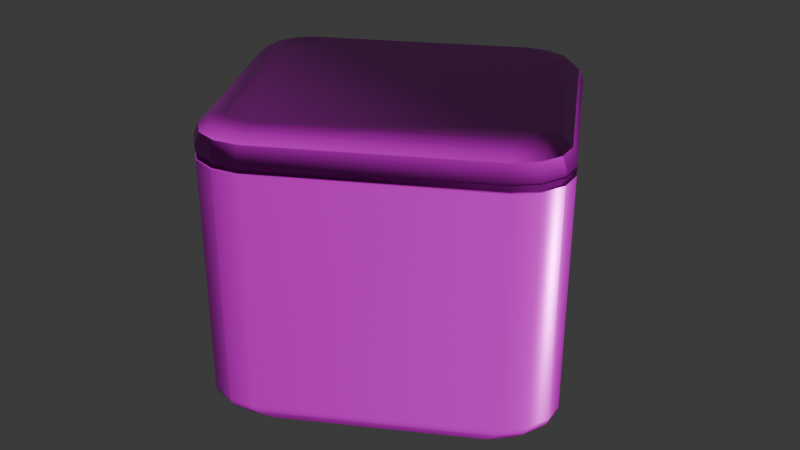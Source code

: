 # Source: SM_Speaker.blend  (saved by Blender 5.1.30; exported with 4.5.12 LTS)
import bpy
from mathutils import Matrix  # noqa: F401  (used for matrix-valued properties, if any)

bpy.ops.wm.read_factory_settings(use_empty=True)
scene = bpy.context.scene
scene.name = 'Scene'

# ---- collections
col_collection = bpy.data.collections.new('Collection'); scene.collection.children.link(col_collection)

# ---- images (referenced by path relative to the original .blend; pixels are not part of the script)
import os
ASSET_DIR = os.environ.get("B2B_ASSET_DIR", "")  # directory of the original .blend (textures are referenced by path, not embedded)
HERE = os.path.dirname(os.path.abspath(__file__))  # packed textures are extracted next to this script under _unpacked/

def load_image(name, relpath, width, height, colorspace="sRGB"):
    """Load a texture the original file referenced (path relative to the .blend, or extracted next to this script)."""
    p = next((c for c in (os.path.join(HERE, relpath), os.path.join(ASSET_DIR, relpath)) if relpath and os.path.exists(c)), "")
    if p:
        img = bpy.data.images.load(p, check_existing=True)
        img.name = name
    else:  # same state as the original file: an image datablock whose file is absent (Cycles renders it pink)
        img = bpy.data.images.new(name, width, height)
        img.source = "FILE"
        img.filepath = "//" + (relpath or name)
    img.colorspace_settings.name = colorspace
    return img
img_sm_tv_07_defaultmaterial_basecolor_png_001 = load_image('SM_TV_07_DefaultMaterial_BaseColor.png.001', 'SM_TV_07_DefaultMaterial_BaseColor.png', 1024, 1024, 'sRGB')
img_sm_tv_07_defaultmaterial_occlusionroughnessmetallic_png_003 = load_image('SM_TV_07_DefaultMaterial_OcclusionRoughnessMetallic.png.003', 'SM_TV_07_DefaultMaterial_OcclusionRoughnessMetallic.png', 1024, 1024, 'Non-Color')
img_sm_tv_07_defaultmaterial_occlusionroughnessmetallic_png_004 = load_image('SM_TV_07_DefaultMaterial_OcclusionRoughnessMetallic.png.004', 'SM_TV_07_DefaultMaterial_OcclusionRoughnessMetallic.png', 1024, 1024, 'Non-Color')
img_sm_tv_07_defaultmaterial_normal_png_001 = load_image('SM_TV_07_DefaultMaterial_Normal.png.001', 'SM_TV_07_DefaultMaterial_Normal.png', 1024, 1024, 'Non-Color')
img_sm_tv_07_defaultmaterial_occlusionroughnessmetallic_png_005 = load_image('SM_TV_07_DefaultMaterial_OcclusionRoughnessMetallic.png.005', 'SM_TV_07_DefaultMaterial_OcclusionRoughnessMetallic.png', 1024, 1024, 'Non-Color')

# ---- materials (node trees are filled in below, after node groups)
mat_008 = bpy.data.materials.new('Материал.008')

# ---- node groups
ng_smooth_by_angle = bpy.data.node_groups.new('Smooth by Angle', 'GeometryNodeTree')
_s = ng_smooth_by_angle.interface.new_socket(name='Mesh', in_out='OUTPUT', socket_type='NodeSocketGeometry')
_s = ng_smooth_by_angle.interface.new_socket(name='Mesh', in_out='INPUT', socket_type='NodeSocketGeometry')
_s = ng_smooth_by_angle.interface.new_socket(name='Angle', in_out='INPUT', socket_type='NodeSocketFloat')
_s.subtype = 'ANGLE'
_s.default_value = 0.5236
_s.min_value = 0.0
_s.max_value = 3.142
_s.description = 'Maximum face angle for smooth edges'
_s = ng_smooth_by_angle.interface.new_socket(name='Ignore Sharpness', in_out='INPUT', socket_type='NodeSocketBool')
_s.force_non_field = True
ng_smooth_by_angle.is_modifier = True
_N = ng_smooth_by_angle.nodes; _L = ng_smooth_by_angle.links
n0 = _N.new('GeometryNodeSetShadeSmooth'); n0.name = 'Set Shade Smooth'; n0.location = (120, -80)
n0.domain = 'EDGE'
n1 = _N.new('GeometryNodeSetShadeSmooth'); n1.name = 'Set Shade Smooth.001'; n1.location = (300, -80)
n2 = _N.new('NodeGroupOutput'); n2.name = 'Group Output'; n2.location = (480, -80)
n3 = _N.new('GeometryNodeInputMeshEdgeAngle'); n3.name = 'Edge Angle'; n3.location = (-440, -240)
n4 = _N.new('NodeGroupInput'); n4.name = 'Group Input'; n4.location = (-80, -80)
n5 = _N.new('GeometryNodeInputEdgeSmooth'); n5.name = 'Is Edge Smooth'; n5.location = (-260, -120)
n6 = _N.new('GeometryNodeInputShadeSmooth'); n6.name = 'Is Shade Smooth'; n6.location = (-440, -397)
n7 = _N.new('FunctionNodeCompare'); n7.name = 'Compare'; n7.location = (-260, -260)
n7.operation = 'LESS_EQUAL'
n7.inputs[6].default_value = (0.0, 0.0, 0.0, 0.0)
n7.inputs[7].default_value = (0.0, 0.0, 0.0, 0.0)
n8 = _N.new('FunctionNodeBooleanMath'); n8.name = 'Boolean Math.001'; n8.location = (-80, -260)
n9 = _N.new('NodeGroupInput'); n9.name = 'Group Input.001'; n9.location = (-440, -329)
n10 = _N.new('NodeGroupInput'); n10.name = 'Group Input.002'; n10.location = (-259, -189)
n11 = _N.new('FunctionNodeBooleanMath'); n11.name = 'Boolean Math'; n11.location = (-80, -149)
n11.operation = 'OR'
n12 = _N.new('FunctionNodeBooleanMath'); n12.name = 'Boolean Math.002'; n12.location = (-260, -380)
n12.operation = 'OR'
n13 = _N.new('NodeGroupInput'); n13.name = 'Group Input.003'; n13.location = (-440, -460)
_L.new(n3.outputs[0], n7.inputs[0])
_L.new(n1.outputs[0], n2.inputs[0])
_L.new(n9.outputs[1], n7.inputs[1])
_L.new(n7.outputs[0], n8.inputs[0])
_L.new(n4.outputs[0], n0.inputs[0])
_L.new(n0.outputs[0], n1.inputs[0])
_L.new(n8.outputs[0], n0.inputs[2])
_L.new(n10.outputs[2], n11.inputs[1])
_L.new(n5.outputs[0], n11.inputs[0])
_L.new(n11.outputs[0], n0.inputs[1])
_L.new(n13.outputs[2], n12.inputs[1])
_L.new(n6.outputs[0], n12.inputs[0])
_L.new(n12.outputs[0], n8.inputs[1])
n2.is_active_output = True

# ---- material node trees
mat_008.use_nodes = True; mat_008.node_tree.nodes.clear()
_N = mat_008.node_tree.nodes; _L = mat_008.node_tree.links
n0 = _N.new('ShaderNodeBsdfPrincipled'); n0.name = 'Принципиальный BSDF'; n0.location = (-200, 100)
n1 = _N.new('ShaderNodeOutputMaterial'); n1.name = 'Вывод материала'; n1.location = (200, 100)
n2 = _N.new('ShaderNodeTexImage'); n2.name = 'Текстура изображения'; n2.location = (85, -316)
n2.label = 'Base Color'
n2.image = img_sm_tv_07_defaultmaterial_basecolor_png_001
n3 = _N.new('ShaderNodeTexImage'); n3.name = 'Текстура изображения.001'; n3.location = (85, -596)
n3.label = 'Metallic'
n3.image = img_sm_tv_07_defaultmaterial_occlusionroughnessmetallic_png_003
n4 = _N.new('ShaderNodeTexImage'); n4.name = 'Текстура изображения.002'; n4.location = (85, -876)
n4.label = 'Roughness'
n4.image = img_sm_tv_07_defaultmaterial_occlusionroughnessmetallic_png_004
n5 = _N.new('ShaderNodeTexImage'); n5.name = 'Текстура изображения.003'; n5.location = (85, -1156)
n5.label = 'Normal'
n5.image = img_sm_tv_07_defaultmaterial_normal_png_001
n6 = _N.new('ShaderNodeNormalMap'); n6.name = 'Карта нормалей'; n6.location = (-450, -820)
n7 = _N.new('ShaderNodeTexImage'); n7.name = 'Текстура изображения.004'; n7.location = (85, -36)
n7.label = 'Ambient Occlusion'
n7.image = img_sm_tv_07_defaultmaterial_occlusionroughnessmetallic_png_005
n8 = _N.new('ShaderNodeMapping'); n8.name = 'Отображение'; n8.location = (230, -36)
n9 = _N.new('NodeReroute'); n9.name = 'Перенаправление'; n9.location = (35, -673)
n9.width = 10
n9.socket_idname = 'NodeSocketVector'
n10 = _N.new('ShaderNodeTexCoord'); n10.name = 'Текстурные координаты'; n10.location = (30, -36)
n11 = _N.new('NodeFrame'); n11.name = 'Кадр'; n11.location = (-1480, 136)
n11.label = 'Mapping'
n11.width = 400
n12 = _N.new('NodeFrame'); n12.name = 'Кадр.001'; n12.location = (-835, 336)
n12.label = 'Textures'
n12.width = 355
n2.parent = n12
n3.parent = n12
n4.parent = n12
n5.parent = n12
n7.parent = n12
n8.parent = n11
n9.parent = n12
n10.parent = n11
_L.new(n0.outputs[0], n1.inputs[0])
_L.new(n2.outputs[0], n0.inputs[0])
_L.new(n3.outputs[0], n0.inputs[1])
_L.new(n4.outputs[0], n0.inputs[2])
_L.new(n5.outputs[0], n6.inputs[1])
_L.new(n6.outputs[0], n0.inputs[5])
_L.new(n9.outputs[0], n7.inputs[0])
_L.new(n9.outputs[0], n2.inputs[0])
_L.new(n9.outputs[0], n3.inputs[0])
_L.new(n9.outputs[0], n4.inputs[0])
_L.new(n9.outputs[0], n5.inputs[0])
_L.new(n8.outputs[0], n9.inputs[0])
_L.new(n10.outputs[2], n8.inputs[0])
n1.is_active_output = True

# ---- world
world_world = bpy.data.worlds.new('World'); scene.world = world_world
world_world.use_nodes = True; world_world.node_tree.nodes.clear()
_N = world_world.node_tree.nodes; _L = world_world.node_tree.links
n0 = _N.new('ShaderNodeOutputWorld'); n0.name = 'World Output'; n0.location = (200, 100)
n1 = _N.new('ShaderNodeBackground'); n1.name = 'Background'; n1.location = (-200, 100)
n1.inputs[0].default_value = (0.05088, 0.05088, 0.05088, 1.0)
_L.new(n1.outputs[0], n0.inputs[0])
n0.is_active_output = True
world_world.color = (0.05088, 0.05088, 0.05088)
world_world.sun_shadow_jitter_overblur = 0.0

# ---- meshes
me_cube_183 = bpy.data.meshes.new('Cube.183')
me_cube_183.from_pydata([(0.9, -0.616, 1.192e-07), (0.8543, -0.7525, 1.192e-07), (0.7525, -0.8543, 1.192e-07), (0.616, -0.9, 1.192e-07), (0.616, 0.9, 1.192e-07), (0.7525, 0.8543, 1.192e-07), (0.8543, 0.7525, 1.192e-07), (0.9, 0.616, 1.192e-07), (-0.9, 0.616, 1.192e-07), (-0.8543, 0.7525, 1.192e-07), (-0.7525, 0.8543, 1.192e-07), (-0.616, 0.9, 1.192e-07), (-0.9, -0.616, 1.192e-07), (-0.8543, -0.7525, 1.192e-07), (-0.616, -0.9, 1.192e-07), (-0.7525, -0.8543, 1.192e-07), (-0.6814, -0.981, 1.956), (-0.826, -0.9329, 1.956), (-0.9329, -0.826, 1.956), (-0.981, -0.6814, 1.956), (-0.826, 0.9329, 1.956), (-0.6814, 0.981, 1.956), (-0.9329, 0.826, 1.956), (-0.981, 0.6814, 1.956), (0.9329, 0.826, 1.956), (0.981, 0.6814, 1.956), (0.826, 0.9329, 1.956), (0.6814, 0.981, 1.956), (0.826, -0.9329, 1.956), (0.6814, -0.981, 1.956), (0.9329, -0.826, 1.956), (0.981, -0.6814, 1.956), (0.6814, -0.981, 2.006), (-0.6814, -0.981, 2.006), (-0.981, -0.6814, 2.006), (0.981, -0.6814, 2.006), (0.9329, 0.826, 2.006), (-0.826, -0.9329, 2.006), (-0.9329, 0.826, 2.006), (0.6814, 0.981, 2.006), (0.826, -0.9329, 2.006), (-0.9329, -0.826, 2.006), (0.981, 0.6814, 2.006), (0.826, 0.9329, 2.006), (-0.981, 0.6814, 2.006), (-0.6814, 0.981, 2.006), (-0.826, 0.9329, 2.006), (0.9329, -0.826, 2.006), (-0.9942, -0.6836, 1.956), (-1.0, -0.6845, 1.95), (-0.6845, -1.0, 1.95), (-0.6836, -0.9942, 1.956), (-0.9442, -0.833, 1.956), (-0.9493, -0.8362, 1.95), (-0.833, -0.9442, 1.956), (-0.8362, -0.9493, 1.95), (-0.6836, 0.9942, 1.956), (-0.6845, 1.0, 1.95), (-1.0, 0.6845, 1.95), (-0.9942, 0.6836, 1.956), (-0.8362, 0.9493, 1.95), (-0.833, 0.9442, 1.956), (-0.9493, 0.8362, 1.95), (-0.9442, 0.833, 1.956), (0.6836, -0.9942, 1.956), (0.6845, -1.0, 1.95), (1.0, -0.6845, 1.95), (0.9942, -0.6836, 1.956), (0.8362, -0.9493, 1.95), (0.833, -0.9442, 1.956), (0.9493, -0.8362, 1.95), (0.9442, -0.833, 1.956), (0.9942, 0.6836, 1.956), (1.0, 0.6845, 1.95), (0.6845, 1.0, 1.95), (0.6836, 0.9942, 1.956), (0.9493, 0.8362, 1.95), (0.9442, 0.833, 1.956), (0.8362, 0.9493, 1.95), (0.833, 0.9442, 1.956), (0.8362, -0.9493, 2.012), (0.833, -0.9442, 2.006), (0.6845, -1.0, 2.012), (0.6836, -0.9942, 2.006), (-0.6836, -0.9942, 2.006), (-0.6845, -1.0, 2.012), (-0.9493, -0.8362, 2.012), (-0.9442, -0.833, 2.006), (-0.9942, -0.6836, 2.006), (-1.0, -0.6845, 2.012), (1.0, 0.6845, 2.012), (0.9942, 0.6836, 2.006), (0.9942, -0.6836, 2.006), (1.0, -0.6845, 2.012), (0.8362, 0.9493, 2.012), (0.833, 0.9442, 2.006), (0.9442, 0.833, 2.006), (0.9493, 0.8362, 2.012), (-0.833, -0.9442, 2.006), (-0.8362, -0.9493, 2.012), (-1.0, 0.6845, 2.012), (-0.9942, 0.6836, 2.006), (-0.9442, 0.833, 2.006), (-0.9493, 0.8362, 2.012), (-0.6845, 1.0, 2.012), (-0.6836, 0.9942, 2.006), (0.6836, 0.9942, 2.006), (0.6845, 1.0, 2.012), (-0.8362, 0.9493, 2.012), (-0.833, 0.9442, 2.006), (0.9493, -0.8362, 2.012), (0.9442, -0.833, 2.006), (-1.0, 0.6845, 2.056), (-0.8228, 0.6557, 2.233), (-0.9715, 0.6799, 2.141), (-0.908, 0.6695, 2.204), (-0.7945, 0.7404, 2.233), (-0.9493, 0.8362, 2.056), (-0.8689, 0.7864, 2.204), (-0.9244, 0.8208, 2.141), (-0.6557, 0.8228, 2.233), (-0.6845, 1.0, 2.056), (-0.6695, 0.908, 2.204), (-0.6799, 0.9715, 2.141), (-0.7404, 0.7945, 2.233), (-0.8362, 0.9493, 2.056), (-0.7864, 0.8689, 2.204), (-0.8208, 0.9244, 2.141), (-0.8228, -0.6557, 2.233), (-1.0, -0.6845, 2.056), (-0.908, -0.6695, 2.204), (-0.9715, -0.6799, 2.141), (-0.7945, -0.7404, 2.233), (-0.9493, -0.8362, 2.056), (-0.8689, -0.7864, 2.204), (-0.9244, -0.8208, 2.141), (-0.7404, -0.7945, 2.233), (-0.8362, -0.9493, 2.056), (-0.7864, -0.8689, 2.204), (-0.8208, -0.9244, 2.141), (-0.6845, -1.0, 2.056), (-0.6557, -0.8228, 2.233), (-0.6799, -0.9715, 2.141), (-0.6695, -0.908, 2.204), (0.9493, 0.8362, 2.056), (0.7945, 0.7404, 2.233), (0.9244, 0.8208, 2.141), (0.8689, 0.7864, 2.204), (0.8228, 0.6557, 2.233), (1.0, 0.6845, 2.056), (0.908, 0.6695, 2.204), (0.9715, 0.6799, 2.141), (0.7404, 0.7945, 2.233), (0.8362, 0.9493, 2.056), (0.7864, 0.8689, 2.204), (0.8208, 0.9244, 2.141), (0.6845, 1.0, 2.056), (0.6557, 0.8228, 2.233), (0.6799, 0.9715, 2.141), (0.6695, 0.908, 2.204), (0.7404, -0.7945, 2.233), (0.8362, -0.9493, 2.056), (0.7864, -0.8689, 2.204), (0.8208, -0.9244, 2.141), (0.6557, -0.8228, 2.233), (0.6845, -1.0, 2.056), (0.6695, -0.908, 2.204), (0.6799, -0.9715, 2.141), (0.7945, -0.7404, 2.233), (0.9493, -0.8362, 2.056), (0.8689, -0.7864, 2.204), (0.9244, -0.8208, 2.141), (1.0, -0.6845, 2.056), (0.8228, -0.6557, 2.233), (0.9715, -0.6799, 2.141), (0.908, -0.6695, 2.204), (-0.6668, -0.9741, 0.09322), (-0.6845, -1.0, 0.1698), (-0.6753, -0.9866, 0.1159), (-0.6817, -0.9958, 0.1434), (-1.0, -0.6845, 0.1698), (-0.9741, -0.6668, 0.09322), (-0.9958, -0.6817, 0.1434), (-0.9866, -0.6753, 0.1159), (-0.8362, -0.9493, 0.1698), (-0.8146, -0.9248, 0.09328), (-0.8327, -0.9453, 0.1434), (-0.825, -0.9365, 0.116), (-0.9493, -0.8362, 0.1698), (-0.9248, -0.8146, 0.09328), (-0.9453, -0.8327, 0.1434), (-0.9365, -0.825, 0.116), (-0.9741, 0.6668, 0.09322), (-1.0, 0.6845, 0.1698), (-0.9866, 0.6753, 0.1159), (-0.9958, 0.6817, 0.1434), (-0.6845, 1.0, 0.1698), (-0.6668, 0.9741, 0.09322), (-0.6817, 0.9958, 0.1434), (-0.6753, 0.9866, 0.1159), (-0.9248, 0.8146, 0.09328), (-0.9493, 0.8362, 0.1698), (-0.9365, 0.825, 0.116), (-0.9453, 0.8327, 0.1434), (-0.8146, 0.9248, 0.09328), (-0.8362, 0.9493, 0.1698), (-0.825, 0.9365, 0.116), (-0.8327, 0.9453, 0.1434), (0.9741, -0.6668, 0.09322), (1.0, -0.6845, 0.1698), (0.9866, -0.6753, 0.1159), (0.9958, -0.6817, 0.1434), (0.6845, -1.0, 0.1698), (0.6668, -0.9741, 0.09322), (0.6817, -0.9958, 0.1434), (0.6753, -0.9866, 0.1159), (0.9248, -0.8146, 0.09328), (0.9493, -0.8362, 0.1698), (0.9365, -0.825, 0.116), (0.9453, -0.8327, 0.1434), (0.8146, -0.9248, 0.09328), (0.8362, -0.9493, 0.1698), (0.825, -0.9365, 0.116), (0.8327, -0.9453, 0.1434), (0.6668, 0.9741, 0.09322), (0.6845, 1.0, 0.1698), (0.6753, 0.9866, 0.1159), (0.6817, 0.9958, 0.1434), (1.0, 0.6845, 0.1698), (0.9741, 0.6668, 0.09322), (0.9958, 0.6817, 0.1434), (0.9866, 0.6753, 0.1159), (0.8146, 0.9248, 0.09328), (0.8362, 0.9493, 0.1698), (0.825, 0.9365, 0.116), (0.8327, 0.9453, 0.1434), (0.9248, 0.8146, 0.09328), (0.9493, 0.8362, 0.1698), (0.9365, 0.825, 0.116), (0.9453, 0.8327, 0.1434)], [], [(30, 31, 35, 47), (23, 19, 34, 44), (20, 22, 38, 46), (25, 24, 36, 42), (18, 17, 37, 41), (26, 27, 39, 43), (28, 30, 47, 40), (21, 20, 46, 45), (27, 21, 45, 39), (22, 23, 44, 38), (29, 28, 40, 32), (31, 25, 42, 35), (17, 16, 33, 37), (16, 29, 32, 33), (19, 18, 41, 34), (24, 26, 43, 36), (51, 54, 55, 50), (54, 52, 53, 55), (52, 48, 49, 53), (61, 56, 57, 60), (63, 61, 60, 62), (59, 63, 62, 58), (77, 72, 73, 76), (79, 77, 76, 78), (75, 79, 78, 74), (69, 64, 65, 68), (71, 69, 68, 70), (67, 71, 70, 66), (48, 59, 58, 49), (64, 51, 50, 65), (66, 73, 72, 67), (74, 57, 56, 75), (93, 110, 111, 92), (89, 100, 101, 88), (103, 108, 109, 102), (97, 90, 91, 96), (99, 86, 87, 98), (107, 94, 95, 106), (110, 80, 81, 111), (108, 104, 105, 109), (104, 107, 106, 105), (100, 103, 102, 101), (80, 82, 83, 81), (90, 93, 92, 91), (85, 99, 98, 84), (82, 85, 84, 83), (86, 89, 88, 87), (94, 97, 96, 95), (48, 52, 18, 19), (59, 48, 19, 23), (51, 64, 29, 16), (54, 51, 16, 17), (52, 54, 17, 18), (56, 61, 20, 21), (75, 56, 21, 27), (63, 59, 23, 22), (61, 63, 22, 20), (64, 69, 28, 29), (71, 67, 31, 30), (67, 72, 25, 31), (69, 71, 30, 28), (72, 77, 24, 25), (79, 75, 27, 26), (77, 79, 26, 24), (81, 83, 32, 40), (111, 81, 40, 47), (83, 84, 33, 32), (84, 98, 37, 33), (87, 88, 34, 41), (98, 87, 41, 37), (88, 101, 44, 34), (91, 92, 35, 42), (96, 91, 42, 36), (8, 9, 10, 11, 4, 5, 6, 7, 0, 1, 2, 3, 14, 15, 13, 12), (92, 111, 47, 35), (95, 96, 36, 43), (106, 95, 43, 39), (101, 102, 38, 44), (102, 109, 46, 38), (109, 105, 45, 46), (105, 106, 39, 45), (173, 168, 170, 175), (175, 170, 171, 174), (174, 171, 169, 172), (168, 160, 162, 170), (170, 162, 163, 171), (171, 163, 161, 169), (157, 152, 154, 159), (159, 154, 155, 158), (158, 155, 153, 156), (145, 148, 150, 147), (147, 150, 151, 146), (146, 151, 149, 144), (113, 116, 118, 115), (115, 118, 119, 114), (114, 119, 117, 112), (116, 124, 126, 118), (118, 126, 127, 119), (119, 127, 125, 117), (141, 136, 138, 143), (143, 138, 139, 142), (142, 139, 137, 140), (124, 120, 122, 126), (126, 122, 123, 127), (127, 123, 121, 125), (136, 132, 134, 138), (138, 134, 135, 139), (139, 135, 133, 137), (132, 128, 130, 134), (134, 130, 131, 135), (135, 131, 129, 133), (160, 164, 166, 162), (162, 166, 167, 163), (163, 167, 165, 161), (152, 145, 147, 154), (154, 147, 146, 155), (155, 146, 144, 153), (128, 113, 115, 130), (130, 115, 114, 131), (131, 114, 112, 129), (164, 141, 143, 166), (166, 143, 142, 167), (167, 142, 140, 165), (172, 149, 151, 174), (174, 151, 150, 175), (175, 150, 148, 173), (156, 121, 123, 158), (158, 123, 122, 159), (159, 122, 120, 157), (103, 100, 112, 117), (148, 145, 152, 157, 120, 124, 116, 113, 128, 132, 136, 141, 164, 160, 168, 173), (100, 89, 129, 112), (108, 103, 117, 125), (104, 108, 125, 121), (107, 104, 121, 156), (89, 86, 133, 129), (86, 99, 137, 133), (99, 85, 140, 137), (85, 82, 165, 140), (90, 97, 144, 149), (97, 94, 153, 144), (93, 90, 149, 172), (94, 107, 156, 153), (80, 110, 169, 161), (82, 80, 161, 165), (110, 93, 172, 169), (185, 176, 178, 187), (187, 178, 179, 186), (186, 179, 177, 184), (189, 185, 187, 191), (191, 187, 186, 190), (190, 186, 184, 188), (181, 189, 191, 183), (183, 191, 190, 182), (182, 190, 188, 180), (197, 204, 206, 199), (199, 206, 207, 198), (198, 207, 205, 196), (204, 200, 202, 206), (206, 202, 203, 207), (207, 203, 201, 205), (200, 192, 194, 202), (202, 194, 195, 203), (203, 195, 193, 201), (229, 236, 238, 231), (231, 238, 239, 230), (230, 239, 237, 228), (236, 232, 234, 238), (238, 234, 235, 239), (239, 235, 233, 237), (232, 224, 226, 234), (234, 226, 227, 235), (235, 227, 225, 233), (213, 220, 222, 215), (215, 222, 223, 214), (214, 223, 221, 212), (220, 216, 218, 222), (222, 218, 219, 223), (223, 219, 217, 221), (216, 208, 210, 218), (218, 210, 211, 219), (219, 211, 209, 217), (180, 193, 195, 182), (182, 195, 194, 183), (183, 194, 192, 181), (196, 225, 227, 198), (198, 227, 226, 199), (199, 226, 224, 197), (228, 209, 211, 230), (230, 211, 210, 231), (231, 210, 208, 229), (212, 177, 179, 214), (214, 179, 178, 215), (215, 178, 176, 213), (176, 185, 15, 14), (212, 65, 50, 177), (177, 50, 55, 184), (213, 176, 14, 3), (189, 181, 12, 13), (188, 53, 49, 180), (181, 192, 8, 12), (180, 49, 58, 193), (185, 189, 13, 15), (184, 55, 53, 188), (192, 200, 9, 8), (62, 201, 193, 58), (204, 197, 11, 10), (57, 196, 205, 60), (197, 224, 4, 11), (196, 57, 74, 225), (200, 204, 10, 9), (60, 205, 201, 62), (229, 208, 0, 7), (208, 216, 1, 0), (228, 73, 66, 209), (70, 217, 209, 66), (220, 213, 3, 2), (65, 212, 221, 68), (68, 221, 217, 70), (216, 220, 2, 1), (224, 232, 5, 4), (78, 233, 225, 74), (236, 229, 7, 6), (73, 228, 237, 76), (232, 236, 6, 5), (76, 237, 233, 78)])
me_cube_183.polygons.foreach_set('use_smooth', [True] * 226)
_uv = me_cube_183.uv_layers.new(name='UVMap')
_uv.uv.foreach_set('vector', [0.7942, -2.06e-10, 0.7938, 0.02433, 0.7853, 0.02433, 0.7858, -8.412e-10, 0.764, 0.04231, 0.764, 0.2716, 0.7556, 0.2716, 0.7556, 0.04231, 0.7656, -2.366e-09, 0.7645, 0.01798, 0.7561, 0.01798, 0.7572, -3.001e-09, 0.7938, 0.2536, 0.7942, 0.278, 0.7858, 0.278, 0.7853, 0.2536, 0.7645, 0.2959, 0.7656, 0.3139, 0.7572, 0.3139, 0.7561, 0.2959, 0.7667, 0.278, 0.7671, 0.2537, 0.7755, 0.2536, 0.7751, 0.278, 0.7843, 0.278, 0.7853, 0.296, 0.7769, 0.2959, 0.7759, 0.278, 0.7662, 0.02436, 0.7656, 3.129e-05, 0.774, 5.021e-10, 0.7746, 0.02433, 0.7671, 0.2537, 0.7662, 0.02436, 0.7746, 0.02433, 0.7755, 0.2536, 0.7645, 0.01798, 0.764, 0.04231, 0.7556, 0.04231, 0.7561, 0.01798, 0.7839, 0.2537, 0.7843, 0.278, 0.7759, 0.278, 0.7755, 0.2536, 0.7938, 0.02433, 0.7938, 0.2536, 0.7853, 0.2536, 0.7853, 0.02433, 0.7853, 3.13e-05, 0.7848, 0.02436, 0.7763, 0.02433, 0.7769, 8.538e-09, 0.7848, 0.02436, 0.7839, 0.2537, 0.7755, 0.2536, 0.7763, 0.02433, 0.764, 0.2716, 0.7645, 0.2959, 0.7561, 0.2959, 0.7556, 0.2716, 0.7656, 0.296, 0.7667, 0.278, 0.7751, 0.278, 0.774, 0.2959, 0.0009721, 0.2833, 0.009386, 0.3084, 0.008537, 0.3089, -1.34e-09, 0.2834, 0.009386, 0.3084, 0.02809, 0.3271, 0.02756, 0.328, 0.008537, 0.3089, 0.02809, 0.3271, 0.05324, 0.3355, 0.05308, 0.3365, 0.02756, 0.328, 0.3271, 0.3084, 0.3355, 0.2833, 0.3365, 0.2834, 0.328, 0.3089, 0.3084, 0.3271, 0.3271, 0.3084, 0.328, 0.3089, 0.3089, 0.328, 0.2833, 0.3355, 0.3084, 0.3271, 0.3089, 0.328, 0.2834, 0.3365, 0.3084, 0.009386, 0.2833, 0.0009721, 0.2834, 1.34e-09, 0.3089, 0.008537, 0.3271, 0.02809, 0.3084, 0.009386, 0.3089, 0.008537, 0.328, 0.02756, 0.3355, 0.05324, 0.3271, 0.02809, 0.328, 0.02756, 0.3365, 0.05308, 0.009386, 0.02809, 0.0009721, 0.05324, 1.605e-08, 0.05308, 0.008537, 0.02756, 0.02809, 0.009386, 0.009386, 0.02809, 0.008537, 0.02756, 0.02756, 0.008537, 0.05324, 0.0009721, 0.02809, 0.009386, 0.02756, 0.008537, 0.05308, -1.605e-08, 0.05324, 0.3355, 0.2833, 0.3355, 0.2834, 0.3365, 0.05308, 0.3365, 0.0009721, 0.05324, 0.0009721, 0.2833, -1.34e-09, 0.2834, 1.605e-08, 0.05308, 0.05308, -1.605e-08, 0.2834, 1.34e-09, 0.2833, 0.0009721, 0.05324, 0.0009721, 0.3365, 0.05308, 0.3365, 0.2834, 0.3355, 0.2833, 0.3355, 0.05324, 0.7541, 0.02552, 0.7546, -3.199e-09, 0.7556, 0.0005255, 0.7551, 0.02568, 0.6848, 0.2749, 0.6848, 0.04454, 0.6858, 0.0447, 0.6858, 0.2747, 0.308, 0.3441, 0.327, 0.3631, 0.3261, 0.3636, 0.3074, 0.3449, 0.7546, 0.2814, 0.7541, 0.2558, 0.7551, 0.2557, 0.7556, 0.2808, 0.007565, 0.3631, 0.02659, 0.3441, 0.02712, 0.3449, 0.008414, 0.3636, 0.6882, 0.2559, 0.6877, 0.2814, 0.6866, 0.2808, 0.6871, 0.2557, 0.02659, 0.6635, 0.007565, 0.6445, 0.008414, 0.6439, 0.02712, 0.6626, 0.6875, 3.526e-06, 0.6881, 0.02552, 0.687, 0.02568, 0.6865, 0.0005295, 0.6881, 0.02552, 0.6882, 0.2559, 0.6871, 0.2557, 0.687, 0.02568, 0.6848, 0.04454, 0.6853, 0.01903, 0.6864, 0.01955, 0.6858, 0.0447, 0.7315, 0.2814, 0.731, 0.2559, 0.732, 0.2557, 0.7325, 0.2808, 0.7541, 0.2558, 0.7541, 0.02552, 0.7551, 0.02568, 0.7551, 0.2557, 0.7311, 0.02552, 0.7316, 3.527e-06, 0.7327, 0.0005295, 0.7321, 0.02568, 0.731, 0.2559, 0.7311, 0.02552, 0.7321, 0.02568, 0.732, 0.2557, 0.6853, 0.3004, 0.6848, 0.2749, 0.6858, 0.2747, 0.6864, 0.2999, 0.327, 0.6445, 0.308, 0.6635, 0.3074, 0.6626, 0.3261, 0.6439, 0.05324, 0.3355, 0.02809, 0.3271, 0.02927, 0.3252, 0.0536, 0.3333, 0.2833, 0.3355, 0.05324, 0.3355, 0.0536, 0.3333, 0.2829, 0.3333, 0.0009721, 0.2833, 0.0009721, 0.05324, 0.003199, 0.0536, 0.003199, 0.2829, 0.009386, 0.3084, 0.0009721, 0.2833, 0.003199, 0.2829, 0.01129, 0.3072, 0.02809, 0.3271, 0.009386, 0.3084, 0.01129, 0.3072, 0.02927, 0.3252, 0.3355, 0.2833, 0.3271, 0.3084, 0.3252, 0.3072, 0.3333, 0.2829, 0.3355, 0.05324, 0.3355, 0.2833, 0.3333, 0.2829, 0.3333, 0.0536, 0.3084, 0.3271, 0.2833, 0.3355, 0.2829, 0.3333, 0.3072, 0.3252, 0.3271, 0.3084, 0.3084, 0.3271, 0.3072, 0.3252, 0.3252, 0.3072, 0.0009721, 0.05324, 0.009386, 0.02809, 0.01129, 0.02927, 0.003199, 0.0536, 0.02809, 0.009386, 0.05324, 0.0009721, 0.0536, 0.003199, 0.02927, 0.01129, 0.05324, 0.0009721, 0.2833, 0.0009721, 0.2829, 0.003199, 0.0536, 0.003199, 0.009386, 0.02809, 0.02809, 0.009386, 0.02927, 0.01129, 0.01129, 0.02927, 0.2833, 0.0009721, 0.3084, 0.009386, 0.3072, 0.01129, 0.2829, 0.003199, 0.3271, 0.02809, 0.3355, 0.05324, 0.3333, 0.0536, 0.3252, 0.02927, 0.3084, 0.009386, 0.3271, 0.02809, 0.3252, 0.02927, 0.3072, 0.01129, 0.008414, 0.6439, 3.425e-09, 0.6188, 0.002227, 0.6184, 0.01032, 0.6427, 0.02712, 0.6626, 0.008414, 0.6439, 0.01032, 0.6427, 0.0283, 0.6607, 3.425e-09, 0.6188, 2.079e-08, 0.3888, 0.002227, 0.3891, 0.002227, 0.6184, 2.079e-08, 0.3888, 0.008414, 0.3636, 0.01032, 0.3648, 0.002227, 0.3891, 0.02712, 0.3449, 0.05227, 0.3365, 0.05263, 0.3387, 0.0283, 0.3468, 0.008414, 0.3636, 0.02712, 0.3449, 0.0283, 0.3468, 0.01032, 0.3648, 0.05227, 0.3365, 0.2823, 0.3365, 0.2819, 0.3387, 0.05263, 0.3387, 0.2823, 0.671, 0.05227, 0.671, 0.05263, 0.6688, 0.2819, 0.6688, 0.3074, 0.6626, 0.2823, 0.671, 0.2819, 0.6688, 0.3063, 0.6607, 0.913, 0.66, 0.936, 0.6677, 0.9531, 0.6848, 0.9608, 0.7078, 0.9608, 0.9151, 0.9531, 0.9381, 0.936, 0.9552, 0.913, 0.9629, 0.7057, 0.9629, 0.6828, 0.9552, 0.6656, 0.9381, 0.6579, 0.9151, 0.6579, 0.7078, 0.6656, 0.6848, 0.6828, 0.6677, 0.7057, 0.66, 0.05227, 0.671, 0.02712, 0.6626, 0.0283, 0.6607, 0.05263, 0.6688, 0.3261, 0.6439, 0.3074, 0.6626, 0.3063, 0.6607, 0.3242, 0.6427, 0.3346, 0.6188, 0.3261, 0.6439, 0.3242, 0.6427, 0.3323, 0.6184, 0.2823, 0.3365, 0.3074, 0.3449, 0.3063, 0.3468, 0.2819, 0.3387, 0.3074, 0.3449, 0.3261, 0.3636, 0.3242, 0.3648, 0.3063, 0.3468, 0.3261, 0.3636, 0.3346, 0.3888, 0.3323, 0.3891, 0.3242, 0.3648, 0.3346, 0.3888, 0.3346, 0.6188, 0.3323, 0.6184, 0.3323, 0.3891, 0.3896, 0.02501, 0.3754, 0.02978, 0.3676, 0.01727, 0.3873, 0.01068, 0.3873, 0.01068, 0.3676, 0.01727, 0.3619, 0.007931, 0.3856, -9.758e-10, 0.7327, 0.0263, 0.7331, 0.002592, 0.7472, -3.758e-09, 0.7467, 0.02552, 0.3754, 0.02978, 0.3663, 0.03888, 0.3538, 0.03114, 0.3676, 0.01727, 0.3676, 0.01727, 0.3538, 0.03114, 0.3444, 0.02536, 0.3619, 0.007931, 0.7111, 0.2962, 0.7101, 0.2788, 0.7241, 0.2814, 0.7253, 0.3004, 0.6384, 0.05314, 0.6336, 0.03888, 0.6461, 0.03114, 0.6527, 0.05081, 0.6527, 0.05081, 0.6461, 0.03114, 0.6555, 0.02536, 0.6634, 0.04907, 0.7096, 0.2551, 0.7091, 0.2788, 0.6951, 0.2814, 0.6956, 0.2558, 0.6245, 0.02978, 0.6103, 0.02501, 0.6126, 0.01068, 0.6323, 0.01727, 0.6323, 0.01727, 0.6126, 0.01068, 0.6143, 1.63e-08, 0.638, 0.007931, 0.7331, 0.2788, 0.7327, 0.2551, 0.7467, 0.2558, 0.7472, 0.2814, 0.6103, 0.3019, 0.6245, 0.2971, 0.6323, 0.3096, 0.6126, 0.3162, 0.6126, 0.3162, 0.6323, 0.3096, 0.638, 0.319, 0.6143, 0.3269, 0.6634, 0.04533, 0.6639, 0.02162, 0.6779, 0.01903, 0.6774, 0.04454, 0.6245, 0.2971, 0.6336, 0.288, 0.6461, 0.2958, 0.6323, 0.3096, 0.6323, 0.3096, 0.6461, 0.2958, 0.6555, 0.3015, 0.638, 0.319, 0.6639, 0.02162, 0.665, 0.004188, 0.6791, -8.899e-09, 0.6779, 0.01903, 0.3615, 0.2738, 0.3663, 0.288, 0.3538, 0.2958, 0.3472, 0.2761, 0.3472, 0.2761, 0.3538, 0.2958, 0.3444, 0.3015, 0.3365, 0.2778, 0.7097, 0.02629, 0.7102, 0.002585, 0.7242, 5.252e-09, 0.7237, 0.02552, 0.6336, 0.288, 0.6384, 0.2738, 0.6527, 0.2761, 0.6461, 0.2958, 0.6461, 0.2958, 0.6527, 0.2761, 0.6634, 0.2778, 0.6555, 0.3015, 0.709, 0.002585, 0.7095, 0.02629, 0.6955, 0.02552, 0.6949, 3.633e-09, 0.3663, 0.288, 0.3754, 0.2971, 0.3676, 0.3096, 0.3538, 0.2958, 0.3538, 0.2958, 0.3676, 0.3096, 0.3619, 0.319, 0.3444, 0.3015, 0.665, 0.3152, 0.6639, 0.2978, 0.6779, 0.3004, 0.6791, 0.3194, 0.3754, 0.2971, 0.3896, 0.3019, 0.3873, 0.3162, 0.3676, 0.3096, 0.3676, 0.3096, 0.3873, 0.3162, 0.3856, 0.3269, 0.3619, 0.319, 0.6639, 0.2978, 0.6634, 0.2741, 0.6774, 0.2749, 0.6779, 0.3004, 0.3663, 0.03888, 0.3615, 0.05314, 0.3472, 0.05081, 0.3538, 0.03114, 0.3538, 0.03114, 0.3472, 0.05081, 0.3365, 0.04907, 0.3444, 0.02536, 0.7101, 0.2788, 0.7096, 0.2551, 0.7236, 0.2558, 0.7241, 0.2814, 0.6336, 0.03888, 0.6245, 0.02978, 0.6323, 0.01727, 0.6461, 0.03114, 0.6461, 0.03114, 0.6323, 0.01727, 0.638, 0.007931, 0.6555, 0.02536, 0.7091, 0.2788, 0.708, 0.2962, 0.6939, 0.3004, 0.6951, 0.2814, 0.3896, 0.3019, 0.6103, 0.3019, 0.6126, 0.3162, 0.3873, 0.3162, 0.3873, 0.3162, 0.6126, 0.3162, 0.6143, 0.3269, 0.3856, 0.3269, 0.6634, 0.2741, 0.6634, 0.04533, 0.6774, 0.04454, 0.6774, 0.2749, 0.3615, 0.05314, 0.3615, 0.2738, 0.3472, 0.2761, 0.3472, 0.05081, 0.3472, 0.05081, 0.3472, 0.2761, 0.3365, 0.2778, 0.3365, 0.04907, 0.7096, 0.2551, 0.7097, 0.02629, 0.7237, 0.02552, 0.7236, 0.2558, 0.7467, 0.02552, 0.7467, 0.2558, 0.7327, 0.2551, 0.7327, 0.0263, 0.3856, -9.758e-10, 0.6143, 1.63e-08, 0.6126, 0.01068, 0.3873, 0.01068, 0.3873, 0.01068, 0.6126, 0.01068, 0.6103, 0.02501, 0.3896, 0.02501, 0.6956, 0.2558, 0.6955, 0.02552, 0.7095, 0.02629, 0.7096, 0.2551, 0.6634, 0.04907, 0.6634, 0.2778, 0.6527, 0.2761, 0.6527, 0.05081, 0.6527, 0.05081, 0.6527, 0.2761, 0.6384, 0.2738, 0.6384, 0.05314, 0.6853, 0.01903, 0.6848, 0.04454, 0.6774, 0.04454, 0.6779, 0.01903, 0.6103, 0.02501, 0.6245, 0.02978, 0.6336, 0.03888, 0.6384, 0.05314, 0.6384, 0.2738, 0.6336, 0.288, 0.6245, 0.2971, 0.6103, 0.3019, 0.3896, 0.3019, 0.3754, 0.2971, 0.3663, 0.288, 0.3615, 0.2738, 0.3615, 0.05314, 0.3663, 0.03888, 0.3754, 0.02978, 0.3896, 0.02501, 0.6848, 0.04454, 0.6848, 0.2749, 0.6774, 0.2749, 0.6774, 0.04454, 0.6865, -8.34e-09, 0.6853, 0.01903, 0.6779, 0.01903, 0.6791, -8.899e-09, 0.6881, 0.02552, 0.6875, 3.526e-06, 0.6949, 3.633e-09, 0.6955, 0.02552, 0.6882, 0.2559, 0.6881, 0.02552, 0.6955, 0.02552, 0.6956, 0.2558, 0.6848, 0.2749, 0.6853, 0.3004, 0.6779, 0.3004, 0.6774, 0.2749, 0.6853, 0.3004, 0.6865, 0.3194, 0.6791, 0.3194, 0.6779, 0.3004, 0.7316, 3.527e-06, 0.7311, 0.02552, 0.7237, 0.02552, 0.7242, 5.252e-09, 0.7311, 0.02552, 0.731, 0.2559, 0.7236, 0.2558, 0.7237, 0.02552, 0.7541, 0.2558, 0.7546, 0.2814, 0.7472, 0.2814, 0.7467, 0.2558, 0.6865, 0.3004, 0.6877, 0.2814, 0.6951, 0.2814, 0.6939, 0.3004, 0.7541, 0.02552, 0.7541, 0.2558, 0.7467, 0.2558, 0.7467, 0.02552, 0.6877, 0.2814, 0.6882, 0.2559, 0.6956, 0.2558, 0.6951, 0.2814, 0.7315, 0.2814, 0.7327, 0.3004, 0.7253, 0.3004, 0.7241, 0.2814, 0.731, 0.2559, 0.7315, 0.2814, 0.7241, 0.2814, 0.7236, 0.2558, 0.7546, -3.199e-09, 0.7541, 0.02552, 0.7467, 0.02552, 0.7472, -3.758e-09, 0.9527, 0.6395, 0.9278, 0.639, 0.9292, 0.635, 0.9544, 0.6355, 0.9544, 0.6355, 0.9292, 0.635, 0.9303, 0.6303, 0.9557, 0.6308, 0.9557, 0.6308, 0.9303, 0.6303, 0.9308, 0.6258, 0.9563, 0.6264, 0.9712, 0.6406, 0.9527, 0.6395, 0.9544, 0.6355, 0.9732, 0.6367, 0.3574, 0.6355, 0.3386, 0.6367, 0.3372, 0.632, 0.3561, 0.6308, 0.3561, 0.6308, 0.3372, 0.632, 0.3365, 0.6275, 0.3555, 0.6264, 0.384, 0.639, 0.3592, 0.6395, 0.3574, 0.6355, 0.3826, 0.635, 0.3826, 0.635, 0.3574, 0.6355, 0.3561, 0.6308, 0.3815, 0.6303, 0.3815, 0.6303, 0.3561, 0.6308, 0.3555, 0.6264, 0.381, 0.6258, 0.3819, 0.9679, 0.357, 0.9684, 0.3553, 0.9645, 0.3804, 0.964, 0.3804, 0.964, 0.3553, 0.9645, 0.354, 0.9598, 0.3794, 0.9593, 0.3794, 0.9593, 0.354, 0.9598, 0.3534, 0.9553, 0.3789, 0.9548, 0.357, 0.9684, 0.3385, 0.9696, 0.3365, 0.9656, 0.3553, 0.9645, 0.6538, 0.6367, 0.635, 0.6355, 0.6363, 0.6308, 0.6553, 0.632, 0.6553, 0.632, 0.6363, 0.6308, 0.6369, 0.6264, 0.6559, 0.6275, 0.6333, 0.6395, 0.6084, 0.639, 0.6098, 0.635, 0.635, 0.6355, 0.635, 0.6355, 0.6098, 0.635, 0.6109, 0.6303, 0.6363, 0.6308, 0.6363, 0.6308, 0.6109, 0.6303, 0.6114, 0.6258, 0.6369, 0.6264, 0.0285, 0.9831, 0.003632, 0.9836, 0.001886, 0.9797, 0.02706, 0.9792, 0.02706, 0.9792, 0.001886, 0.9797, 0.0005841, 0.975, 0.026, 0.9745, 0.026, 0.9745, 0.0005841, 0.975, 2.006e-08, 0.9705, 0.02552, 0.97, 0.6497, 0.9696, 0.6311, 0.9684, 0.6329, 0.9645, 0.6516, 0.9656, 0.6516, 0.9656, 0.6329, 0.9645, 0.6342, 0.9598, 0.6531, 0.961, 0.6531, 0.961, 0.6342, 0.9598, 0.6347, 0.9553, 0.6538, 0.9565, 0.6311, 0.9684, 0.6063, 0.9679, 0.6077, 0.964, 0.6329, 0.9645, 0.6329, 0.9645, 0.6077, 0.964, 0.6087, 0.9593, 0.6342, 0.9598, 0.6342, 0.9598, 0.6087, 0.9593, 0.6092, 0.9548, 0.6347, 0.9553, 0.7034, 0.639, 0.6786, 0.6395, 0.6768, 0.6355, 0.702, 0.635, 0.702, 0.635, 0.6768, 0.6355, 0.6755, 0.6308, 0.7009, 0.6303, 0.7009, 0.6303, 0.6755, 0.6308, 0.6749, 0.6264, 0.7005, 0.6258, 0.6786, 0.6395, 0.66, 0.6406, 0.6581, 0.6367, 0.6768, 0.6355, 0.6768, 0.6355, 0.6581, 0.6367, 0.6566, 0.632, 0.6755, 0.6308, 0.6755, 0.6308, 0.6566, 0.632, 0.6559, 0.6275, 0.6749, 0.6264, 0.2777, 0.9836, 0.2529, 0.9831, 0.2543, 0.9792, 0.2795, 0.9797, 0.2795, 0.9797, 0.2543, 0.9792, 0.2554, 0.9745, 0.2808, 0.975, 0.2808, 0.975, 0.2554, 0.9745, 0.2558, 0.97, 0.2814, 0.9705, 0.381, 0.6258, 0.6114, 0.6258, 0.6109, 0.6303, 0.3815, 0.6303, 0.3815, 0.6303, 0.6109, 0.6303, 0.6098, 0.635, 0.3826, 0.635, 0.3826, 0.635, 0.6098, 0.635, 0.6084, 0.639, 0.384, 0.639, 0.3789, 0.9548, 0.6092, 0.9548, 0.6087, 0.9593, 0.3794, 0.9593, 0.3794, 0.9593, 0.6087, 0.9593, 0.6077, 0.964, 0.3804, 0.964, 0.3804, 0.964, 0.6077, 0.964, 0.6063, 0.9679, 0.3819, 0.9679, 0.02552, 0.97, 0.2558, 0.97, 0.2554, 0.9745, 0.026, 0.9745, 0.026, 0.9745, 0.2554, 0.9745, 0.2543, 0.9792, 0.02706, 0.9792, 0.02706, 0.9792, 0.2543, 0.9792, 0.2529, 0.9831, 0.0285, 0.9831, 0.7005, 0.6258, 0.9308, 0.6258, 0.9303, 0.6303, 0.7009, 0.6303, 0.7009, 0.6303, 0.9303, 0.6303, 0.9292, 0.635, 0.702, 0.635, 0.702, 0.635, 0.9292, 0.635, 0.9278, 0.639, 0.7034, 0.639, 0.9278, 0.639, 0.9527, 0.6395, 0.9422, 0.6559, 0.9193, 0.6554, 0.7005, 0.6258, 0.7005, 0.3269, 0.9308, 0.3269, 0.9308, 0.6258, 0.9308, 0.6258, 0.9308, 0.3269, 0.9563, 0.3274, 0.9563, 0.6264, 0.7034, 0.639, 0.9278, 0.639, 0.9193, 0.6554, 0.712, 0.6554, 0.3592, 0.6395, 0.384, 0.639, 0.3926, 0.6554, 0.3696, 0.6559, 0.3555, 0.6264, 0.3555, 0.3274, 0.381, 0.3269, 0.381, 0.6258, 0.384, 0.639, 0.6084, 0.639, 0.5998, 0.6554, 0.3926, 0.6554, 0.381, 0.6258, 0.381, 0.3269, 0.6114, 0.3269, 0.6114, 0.6258, 0.6538, 0.6744, 0.6723, 0.6559, 0.6828, 0.6677, 0.6656, 0.6848, 0.3365, 0.6275, 0.3365, 0.3286, 0.3555, 0.3274, 0.3555, 0.6264, 0.6084, 0.639, 0.6333, 0.6395, 0.6228, 0.6559, 0.5998, 0.6554, 0.6369, 0.3274, 0.6369, 0.6264, 0.6114, 0.6258, 0.6114, 0.3269, 0.357, 0.9684, 0.3819, 0.9679, 0.3904, 0.9843, 0.3675, 0.9848, 0.3789, 0.6559, 0.3789, 0.9548, 0.3534, 0.9553, 0.3534, 0.6564, 0.3819, 0.9679, 0.6063, 0.9679, 0.5977, 0.9843, 0.3904, 0.9843, 0.3789, 0.9548, 0.3789, 0.6559, 0.6092, 0.6559, 0.6092, 0.9548, 0.9464, 0.6559, 0.9649, 0.6744, 0.9531, 0.6848, 0.936, 0.6677, 0.6559, 0.3286, 0.6559, 0.6275, 0.6369, 0.6264, 0.6369, 0.3274, 0.0285, 0.9831, 0.2529, 0.9831, 0.2443, 0.9995, 0.03704, 0.9995, 0.2529, 0.9831, 0.2777, 0.9836, 0.2673, 1.0, 0.2443, 0.9995, 0.02552, 0.97, 0.02552, 0.671, 0.2558, 0.671, 0.2558, 0.97, 0.2814, 0.6716, 0.2814, 0.9705, 0.2558, 0.97, 0.2558, 0.671, 0.6786, 0.6395, 0.7034, 0.639, 0.712, 0.6554, 0.689, 0.6559, 0.7005, 0.3269, 0.7005, 0.6258, 0.6749, 0.6264, 0.6749, 0.3274, 0.6749, 0.3274, 0.6749, 0.6264, 0.6559, 0.6275, 0.6559, 0.3286, 0.6723, 0.967, 0.6538, 0.9485, 0.6656, 0.9381, 0.6828, 0.9552, 0.6063, 0.9679, 0.6311, 0.9684, 0.6207, 0.9848, 0.5977, 0.9843, 0.6347, 0.6564, 0.6347, 0.9553, 0.6092, 0.9548, 0.6092, 0.6559, 0.003632, 0.9836, 0.0285, 0.9831, 0.03704, 0.9995, 0.01408, 1.0, 0.02552, 0.671, 0.02552, 0.97, 2.006e-08, 0.9705, 0.0, 0.6716, 0.9649, 0.9485, 0.9464, 0.967, 0.936, 0.9552, 0.9531, 0.9381, 0.6538, 0.6575, 0.6538, 0.9565, 0.6347, 0.9553, 0.6347, 0.6564])
me_cube_183.materials.append(mat_008)
me_cube_183.update()

# ---- objects
ob_sm_speaker = bpy.data.objects.new('SM_Speaker', me_cube_183)

# ---- transforms, parenting, visibility, modifiers, constraints
ob_sm_speaker.location = (0.0, 0.0, 0.0)
ob_sm_speaker.rotation_euler = (0.0, -0.0, 0.5283)
ob_sm_speaker.scale = (0.2517, 0.2192, 0.2008)
_m = ob_sm_speaker.modifiers.new('Smooth by Angle', 'NODES')
_m.node_group = ng_smooth_by_angle
_gi = [s.identifier for s in ng_smooth_by_angle.interface.items_tree if s.item_type == 'SOCKET' and s.in_out == 'INPUT']
_m[_gi[1]] = 0.5777  # Angle
_m.use_pin_to_last = True
_m.show_group_selector = False

# ---- collection membership
scene.collection.objects.link(ob_sm_speaker)

# ---- scene / render settings (as saved in the file)
scene.frame_start = 1; scene.frame_end = 250; scene.frame_set(13)
scene.render.engine = 'CYCLES'
scene.render.fps = 30
scene.render.bake_bias = 0.0
scene.render.bake_samples = 0
bpy.context.view_layer.update()

# ---- added for rendering (the .blend has no active camera and no usable light): camera, sun
cam_auto = bpy.data.cameras.new('AutoCamera')
cam_auto.lens = 50.0
cam_auto.sensor_width = 36.0
cam_auto.clip_end = 1000.0
ob_auto_camera = bpy.data.objects.new('AutoCamera', cam_auto)
scene.collection.objects.link(ob_auto_camera)
ob_auto_camera.location = (0.939357, -1.12723, 0.975658)
ob_auto_camera.rotation_euler = (1.09748, -7.21219e-08, 0.694738)
scene.camera = ob_auto_camera
light_auto_sun = bpy.data.lights.new('AutoSun', 'SUN')
light_auto_sun.energy = 3.0
light_auto_sun.angle = 0.0523599
ob_auto_sun = bpy.data.objects.new('AutoSun', light_auto_sun)
scene.collection.objects.link(ob_auto_sun)
ob_auto_sun.rotation_euler = (0.872665, 0.174533, 0.523599)
bpy.context.view_layer.update()
